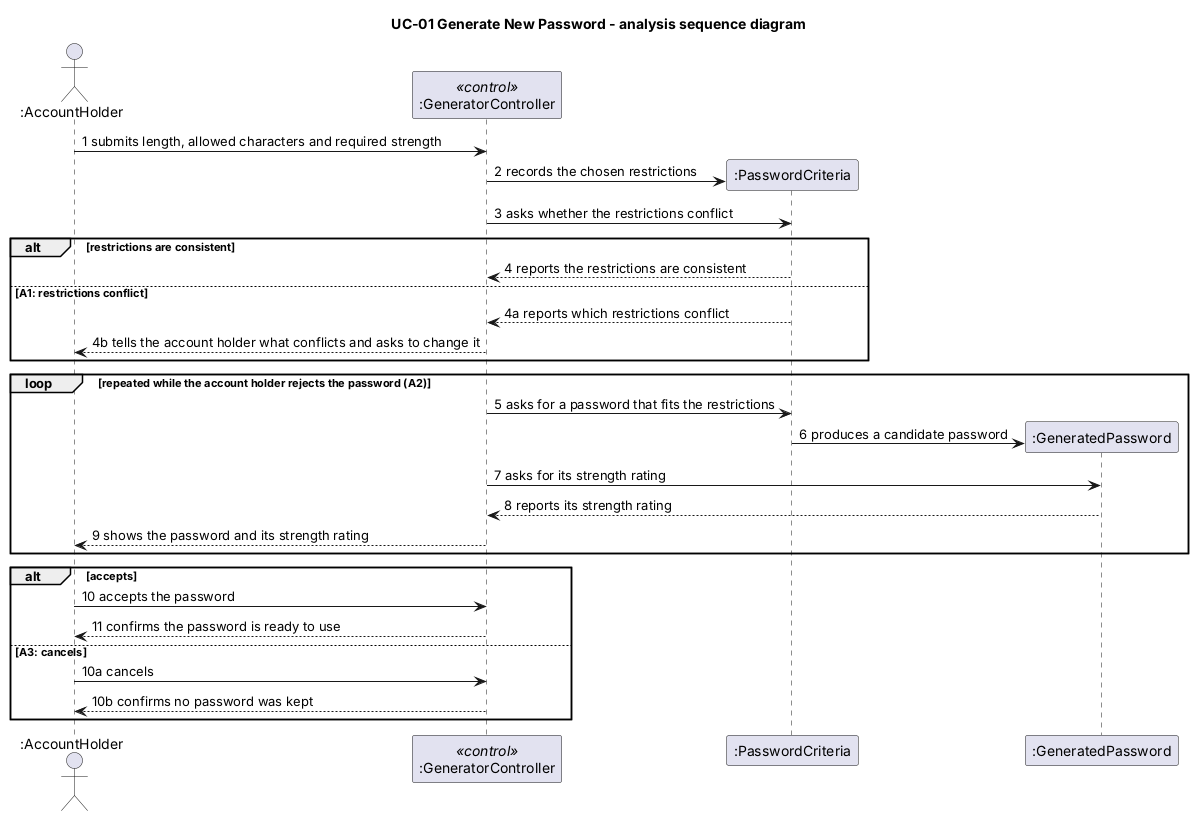

The diagram above was rendered by PlantUML. Its source (embedded in the PNG):
@startuml
title UC-01 Generate New Password - analysis sequence diagram

actor ":AccountHolder" as AH
participant ":GeneratorController" as GC <<control>>
participant ":PasswordCriteria" as PC
participant ":GeneratedPassword" as GP

AH -> GC : 1 submits length, allowed characters and required strength
create PC
GC -> PC : 2 records the chosen restrictions
GC -> PC : 3 asks whether the restrictions conflict

alt restrictions are consistent
  PC --> GC : 4 reports the restrictions are consistent
else A1: restrictions conflict
  PC --> GC : 4a reports which restrictions conflict
  GC --> AH : 4b tells the account holder what conflicts and asks to change it
end

loop repeated while the account holder rejects the password (A2)
  GC -> PC : 5 asks for a password that fits the restrictions
  create GP
  PC -> GP : 6 produces a candidate password
  GC -> GP : 7 asks for its strength rating
  GP --> GC : 8 reports its strength rating
  GC --> AH : 9 shows the password and its strength rating
end

alt accepts
  AH -> GC : 10 accepts the password
  GC --> AH : 11 confirms the password is ready to use
else A3: cancels
  AH -> GC : 10a cancels
  GC --> AH : 10b confirms no password was kept
end

@enduml